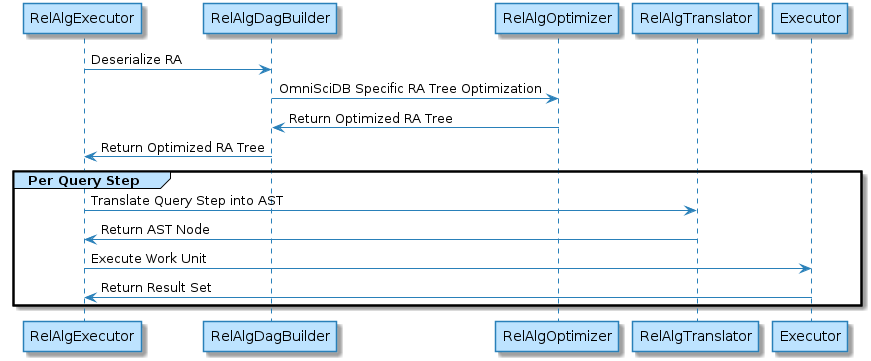

The diagram above was rendered by PlantUML. Its source (embedded in the PNG):
@startuml
skinparam backgroundColor white

skinparam note {
    BackgroundColor #F1FFFF
    BorderColor #2980B9
}

skinparam activity {
    BackgroundColor #BDE3FF
    ArrowColor #2980B9
    BorderColor #2980B9
    StartColor #227BC6
    EndColor #227BC6
    BarColor #227BC6
}

skinparam sequence {
    ArrowColor  #2980B9
    DividerBackgroundColor  #BDE3FF
    GroupBackgroundColor    #BDE3FF
    LifeLineBackgroundColor white
    LifeLineBorderColor #2980B9
    ParticipantBackgroundColor  #BDE3FF
    ParticipantBorderColor  #2980B9
    BoxLineColor    #2980B9
    BoxBackgroundColor  #DDDDDD
}

skinparam actorBackgroundColor #FEFECE
skinparam actorBorderColor    #A80036

skinparam usecaseArrowColor   #A80036
skinparam usecaseBackgroundColor  #FEFECE
skinparam usecaseBorderColor  #A80036

skinparam classArrowColor #A80036
skinparam classBackgroundColor    #FEFECE
skinparam classBorderColor    #A80036

skinparam objectArrowColor    #A80036
skinparam objectBackgroundColor   #FEFECE
skinparam objectBorderColor   #A80036

skinparam packageBackgroundColor  #FEFECE
skinparam packageBorderColor  #A80036

skinparam stereotypeCBackgroundColor  #ADD1B2
skinparam stereotypeABackgroundColor  #A9DCDF
skinparam stereotypeIBackgroundColor  #B4A7E5
skinparam stereotypeEBackgroundColor  #EB937F

skinparam componentArrowColor #A80036
skinparam componentBackgroundColor    #FEFECE
skinparam componentBorderColor    #A80036
skinparam componentInterfaceBackgroundColor   #FEFECE
skinparam componentInterfaceBorderColor   #A80036

skinparam stateBackgroundColor #BDE3FF
skinparam stateBorderColor #2980B9
skinparam stateArrowColor #2980B9
skinparam stateStartColor black
skinparam stateEndColor   black
RelAlgExecutor -> RelAlgDagBuilder: Deserialize RA

RelAlgDagBuilder -> RelAlgOptimizer: OmniSciDB Specific RA Tree Optimization

RelAlgOptimizer -> RelAlgDagBuilder: Return Optimized RA Tree

RelAlgDagBuilder -> RelAlgExecutor: Return Optimized RA Tree

group Per Query Step

RelAlgExecutor -> RelAlgTranslator: Translate Query Step into AST

RelAlgTranslator -> RelAlgExecutor: Return AST Node

RelAlgExecutor -> Executor: Execute Work Unit

Executor -> RelAlgExecutor: Return Result Set

end

@enduml